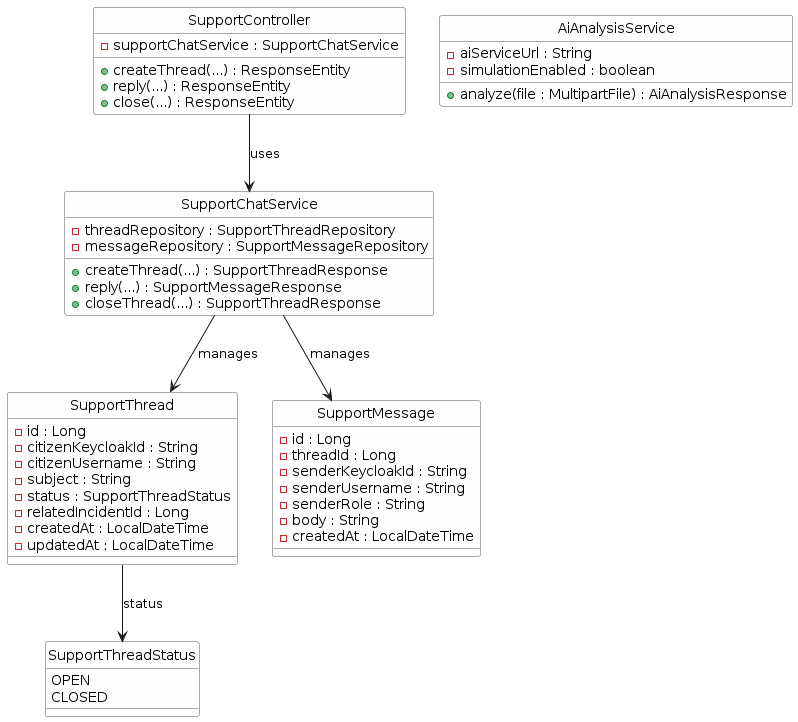

The diagram above was rendered by PlantUML. Its source (embedded in the PNG):
@startuml
skinparam style strictuml
skinparam ClassBackgroundColor #FEFEFE
skinparam ClassBorderColor #555555

enum SupportThreadStatus {
    OPEN
    CLOSED
}

class SupportThread {
    - id : Long
    - citizenKeycloakId : String
    - citizenUsername : String
    - subject : String
    - status : SupportThreadStatus
    - relatedIncidentId : Long
    - createdAt : LocalDateTime
    - updatedAt : LocalDateTime
}

class SupportMessage {
    - id : Long
    - threadId : Long
    - senderKeycloakId : String
    - senderUsername : String
    - senderRole : String
    - body : String
    - createdAt : LocalDateTime
}

class SupportController {
    - supportChatService : SupportChatService
    + createThread(...) : ResponseEntity
    + reply(...) : ResponseEntity
    + close(...) : ResponseEntity
}

class SupportChatService {
    - threadRepository : SupportThreadRepository
    - messageRepository : SupportMessageRepository
    + createThread(...) : SupportThreadResponse
    + reply(...) : SupportMessageResponse
    + closeThread(...) : SupportThreadResponse
}

class AiAnalysisService {
    - aiServiceUrl : String
    - simulationEnabled : boolean
    + analyze(file : MultipartFile) : AiAnalysisResponse
}

SupportController --> SupportChatService : uses
SupportChatService --> SupportThread : manages
SupportChatService --> SupportMessage : manages
SupportThread --> SupportThreadStatus : status
@enduml